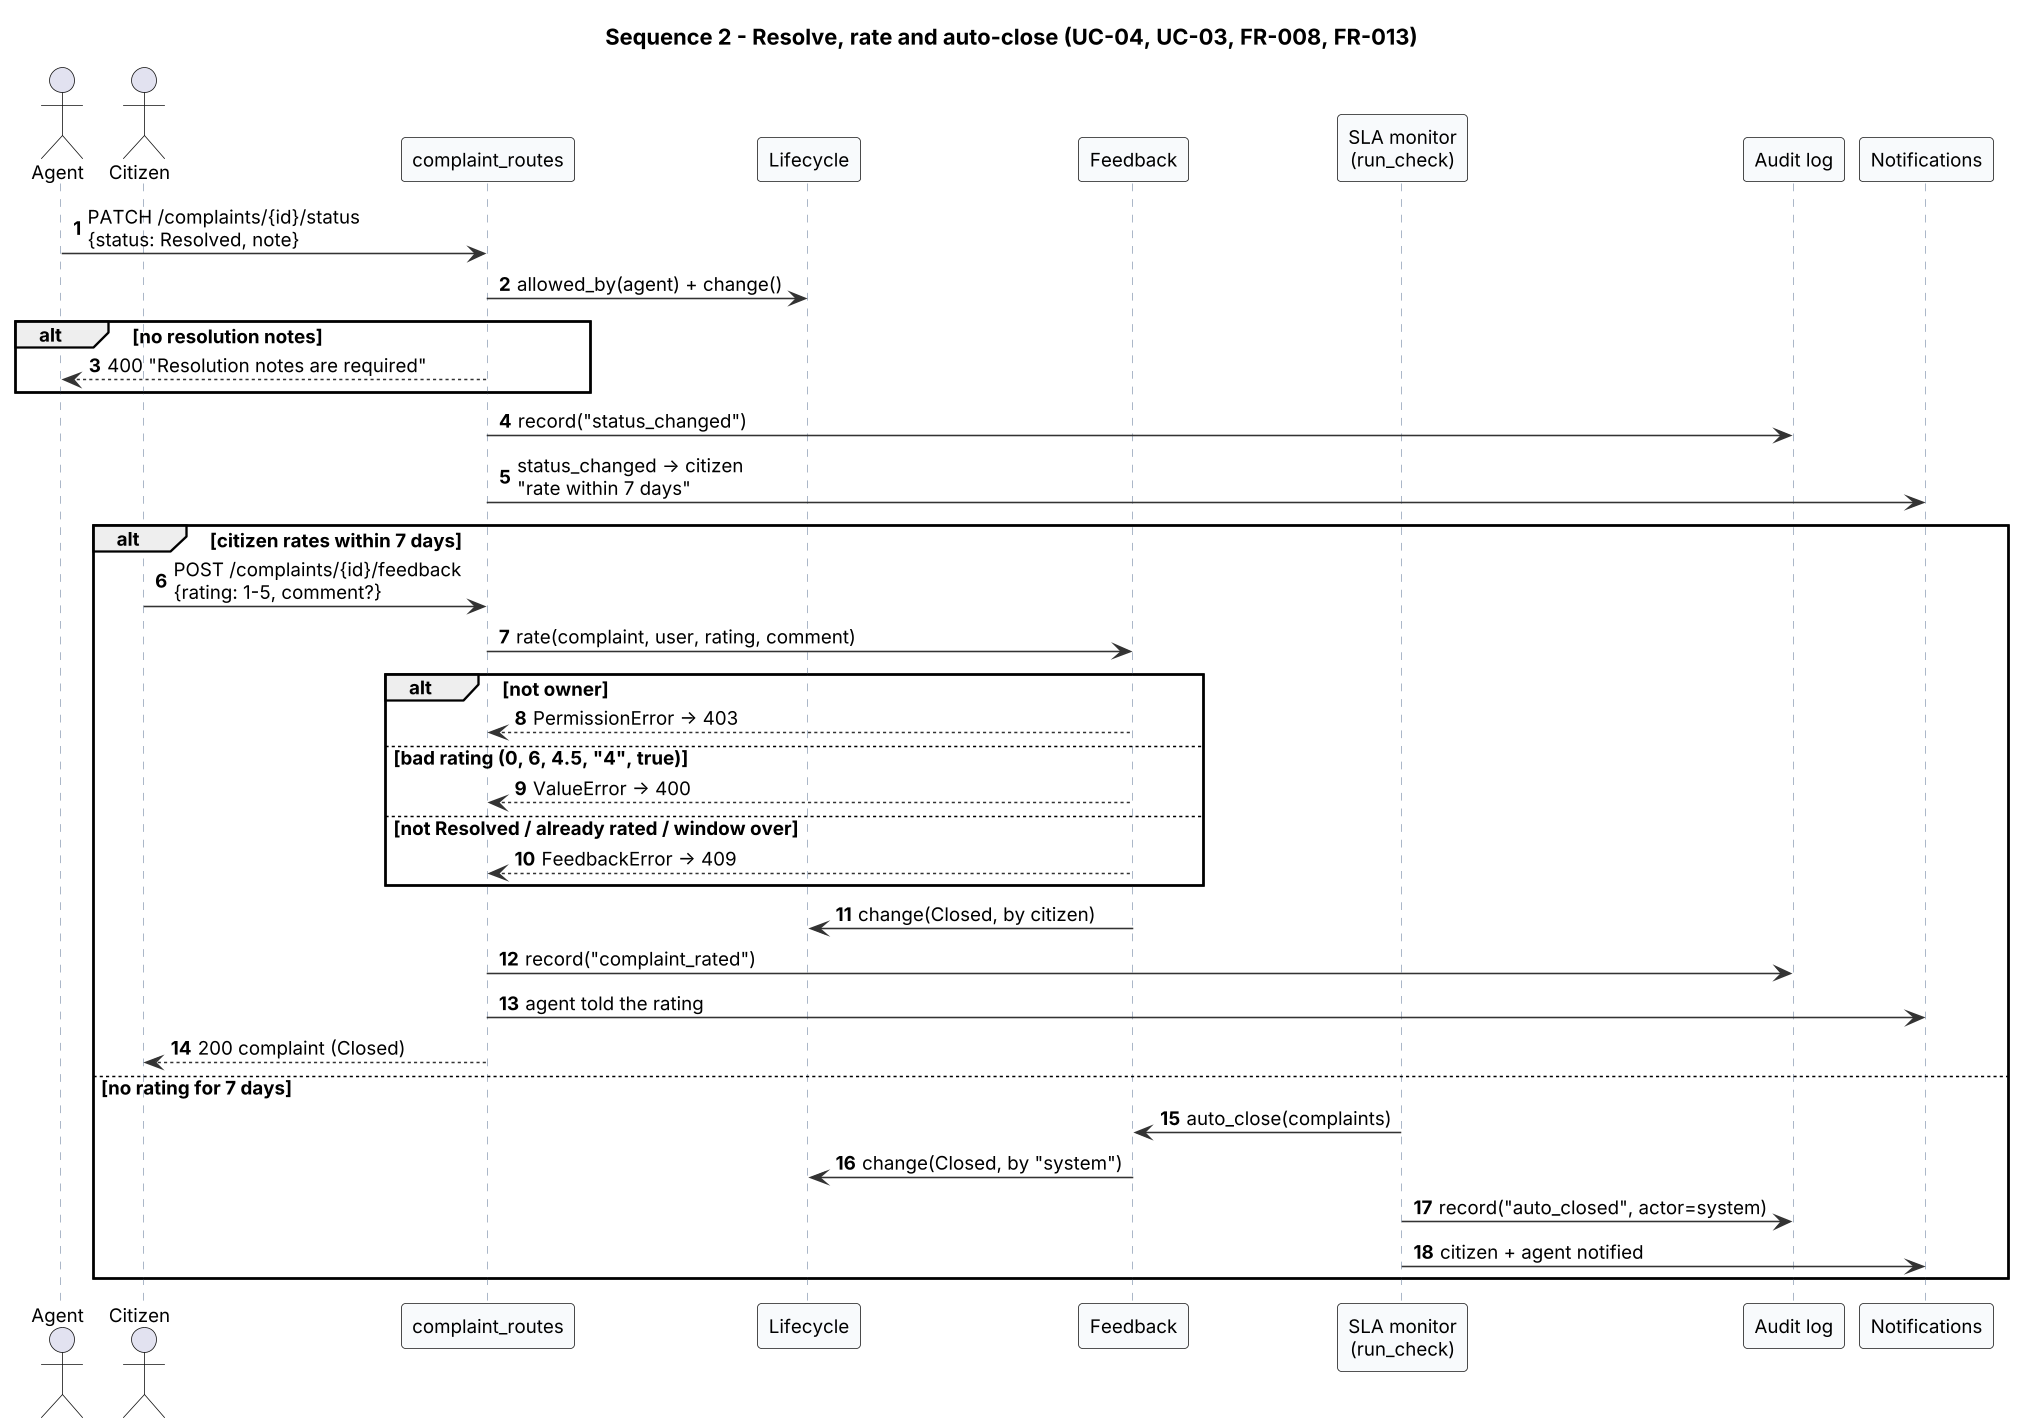

The diagram above was rendered by PlantUML. Its source (embedded in the PNG):
@startuml
skinparamlocked dpi 150
!include common.iuml
title Sequence 2 - Resolve, rate and auto-close (UC-04, UC-03, FR-008, FR-013)
autonumber
actor Agent
actor Citizen
participant "complaint_routes" as R
participant "Lifecycle" as LC
participant "Feedback" as F
participant "SLA monitor\n(run_check)" as M
participant "Audit log" as AU
participant "Notifications" as NO
Agent -> R : PATCH /complaints/{id}/status\n{status: Resolved, note}
R -> LC : allowed_by(agent) + change()
alt no resolution notes
  R --> Agent : 400 "Resolution notes are required"
end
R -> AU : record("status_changed")
R -> NO : status_changed -> citizen\n"rate within 7 days"
alt citizen rates within 7 days
  Citizen -> R : POST /complaints/{id}/feedback\n{rating: 1-5, comment?}
  R -> F : rate(complaint, user, rating, comment)
  alt not owner
    F --> R : PermissionError -> 403
  else bad rating (0, 6, 4.5, "4", true)
    F --> R : ValueError -> 400
  else not Resolved / already rated / window over
    F --> R : FeedbackError -> 409
  end
  F -> LC : change(Closed, by citizen)
  R -> AU : record("complaint_rated")
  R -> NO : agent told the rating
  R --> Citizen : 200 complaint (Closed)
else no rating for 7 days
  M -> F : auto_close(complaints)
  F -> LC : change(Closed, by "system")
  M -> AU : record("auto_closed", actor=system)
  M -> NO : citizen + agent notified
end
@enduml